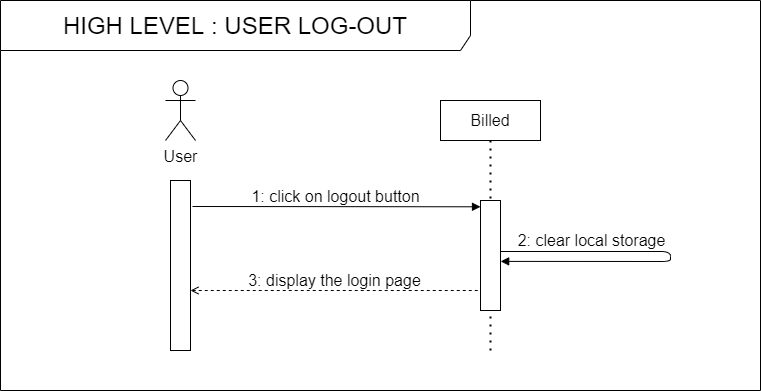

The diagram above was exported from draw.io. Its source (the exported page's mxGraphModel, read from the mxfile embedded in the PNG):
<mxGraphModel dx="1365" dy="906" grid="1" gridSize="10" guides="1" tooltips="1" connect="1" arrows="1" fold="1" page="0" pageScale="1" pageWidth="827" pageHeight="1169" math="0" shadow="0">
  <root>
    <mxCell id="cLKQ0FKxRqO0_XuZVYrU-0" />
    <mxCell id="cLKQ0FKxRqO0_XuZVYrU-1" parent="cLKQ0FKxRqO0_XuZVYrU-0" />
    <mxCell id="cLKQ0FKxRqO0_XuZVYrU-2" value="HIGH LEVEL : USER LOG-OUT" style="shape=umlFrame;whiteSpace=wrap;html=1;fillColor=none;fontSize=24;width=470;height=50;connectable=0;allowArrows=0;" parent="cLKQ0FKxRqO0_XuZVYrU-1" vertex="1">
      <mxGeometry x="-110" y="-60" width="760" height="390" as="geometry" />
    </mxCell>
    <mxCell id="cLKQ0FKxRqO0_XuZVYrU-3" value="" style="rounded=0;whiteSpace=wrap;html=1;" parent="cLKQ0FKxRqO0_XuZVYrU-1" vertex="1">
      <mxGeometry x="60" y="120" width="20" height="170" as="geometry" />
    </mxCell>
    <mxCell id="cLKQ0FKxRqO0_XuZVYrU-4" value="User" style="shape=umlActor;verticalLabelPosition=bottom;verticalAlign=top;html=1;outlineConnect=0;fontSize=16;" parent="cLKQ0FKxRqO0_XuZVYrU-1" vertex="1">
      <mxGeometry x="55" y="20" width="30" height="60" as="geometry" />
    </mxCell>
    <mxCell id="cLKQ0FKxRqO0_XuZVYrU-5" value="Billed" style="rounded=0;whiteSpace=wrap;html=1;fontSize=16;" parent="cLKQ0FKxRqO0_XuZVYrU-1" vertex="1">
      <mxGeometry x="330" y="40" width="100" height="40" as="geometry" />
    </mxCell>
    <mxCell id="cLKQ0FKxRqO0_XuZVYrU-6" value="" style="endArrow=none;dashed=1;html=1;dashPattern=1 3;strokeWidth=2;fontSize=16;entryX=0.5;entryY=1;entryDx=0;entryDy=0;" parent="cLKQ0FKxRqO0_XuZVYrU-1" target="cLKQ0FKxRqO0_XuZVYrU-5" edge="1">
      <mxGeometry width="50" height="50" relative="1" as="geometry">
        <mxPoint x="380" y="290" as="sourcePoint" />
        <mxPoint x="470" y="230" as="targetPoint" />
      </mxGeometry>
    </mxCell>
    <mxCell id="cLKQ0FKxRqO0_XuZVYrU-7" value="1: click on logout button" style="endArrow=block;html=1;fontSize=16;labelBackgroundColor=none;entryX=0;entryY=0.143;entryDx=0;entryDy=0;entryPerimeter=0;endFill=1;" parent="cLKQ0FKxRqO0_XuZVYrU-1" edge="1">
      <mxGeometry x="-0.0061" y="10" width="50" height="50" relative="1" as="geometry">
        <mxPoint x="82" y="146" as="sourcePoint" />
        <mxPoint x="370" y="146.3" as="targetPoint" />
        <mxPoint as="offset" />
      </mxGeometry>
    </mxCell>
    <mxCell id="cLKQ0FKxRqO0_XuZVYrU-8" value="" style="rounded=0;whiteSpace=wrap;html=1;" parent="cLKQ0FKxRqO0_XuZVYrU-1" vertex="1">
      <mxGeometry x="370" y="140" width="20" height="110" as="geometry" />
    </mxCell>
    <mxCell id="cLKQ0FKxRqO0_XuZVYrU-9" value="3: display the login page" style="endArrow=none;html=1;fontSize=16;exitX=1;exitY=0.25;exitDx=0;exitDy=0;labelBackgroundColor=none;endFill=0;startArrow=open;startFill=0;dashed=1;" parent="cLKQ0FKxRqO0_XuZVYrU-1" edge="1">
      <mxGeometry x="-0.0061" y="10" width="50" height="50" relative="1" as="geometry">
        <mxPoint x="80" y="230" as="sourcePoint" />
        <mxPoint x="370" y="230" as="targetPoint" />
        <mxPoint as="offset" />
      </mxGeometry>
    </mxCell>
    <mxCell id="cLKQ0FKxRqO0_XuZVYrU-10" value="2: clear local storage" style="endArrow=block;html=1;fontSize=16;exitX=1;exitY=0.25;exitDx=0;exitDy=0;labelBackgroundColor=none;entryX=1.008;entryY=0.399;entryDx=0;entryDy=0;endFill=1;entryPerimeter=0;" parent="cLKQ0FKxRqO0_XuZVYrU-1" edge="1">
      <mxGeometry x="-0.4855" y="11" width="50" height="50" relative="1" as="geometry">
        <mxPoint x="390" y="191" as="sourcePoint" />
        <mxPoint x="390.1600000000001" y="200.89999999999998" as="targetPoint" />
        <mxPoint x="1" as="offset" />
        <Array as="points">
          <mxPoint x="560" y="191" />
          <mxPoint x="560" y="201" />
        </Array>
      </mxGeometry>
    </mxCell>
  </root>
</mxGraphModel>